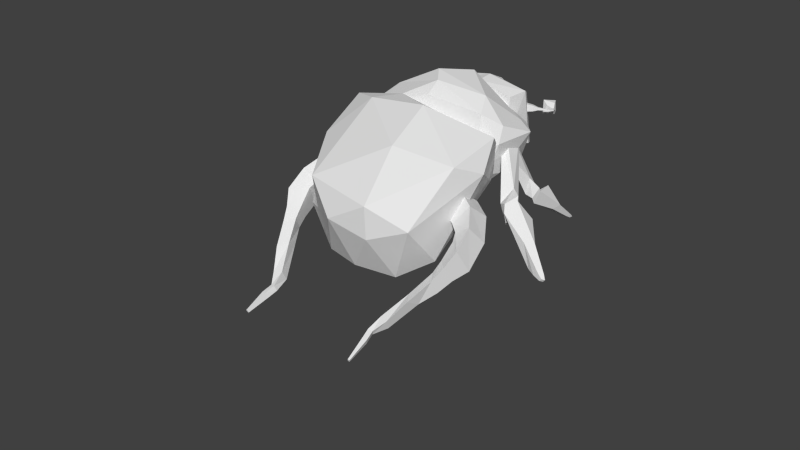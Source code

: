 # Source: skarab.blend  (saved by Blender 2.74.0; exported with 4.5.12 LTS)
import bpy
from mathutils import Matrix  # noqa: F401  (used for matrix-valued properties, if any)

bpy.ops.wm.read_factory_settings(use_empty=True)
scene = bpy.context.scene
scene.name = 'Scene'

# ---- collections
col_collection_1 = bpy.data.collections.new('Collection 1'); scene.collection.children.link(col_collection_1)

# ---- materials (node trees are filled in below, after node groups)
mat_bugmaterial = bpy.data.materials.new('Bugmaterial')
mat_bugmaterial.alpha_threshold = 0.0
mat_bugmaterial.use_transparent_shadow = False
mat_bugmaterial.roughness = 0.5

# ---- material node trees

# ---- world
world_world = bpy.data.worlds.new('World'); scene.world = world_world
world_world.color = (0.05088, 0.05088, 0.05088)
world_world.use_sun_shadow = False
world_world.sun_shadow_jitter_overblur = 0.0
world_world.cycles.sampling_method = 'MANUAL'
world_world.cycles.sample_map_resolution = 256

# ---- meshes
me_cube_007 = bpy.data.meshes.new('Cube.007')
me_cube_007.from_pydata([(-19.29, 0.9695, 3.829), (-19.52, 2.427, 1.314), (-19.88, 0.3419, -0.2186), (-19.52, -1.124, 2.338), (-20.67, 1.503, 4.161), (-20.64, 2.626, 1.463), (-22.03, 1.539, 0.3843), (-22.07, 0.4153, 3.083), (-21.7, 2.685, 4.599), (-21.42, 3.306, 1.743), (-23.53, 3.692, 1.129), (-23.81, 3.071, 3.986), (-22.46, 4.706, 4.569), (-22.27, 5.126, 2.624), (-23.71, 5.396, 2.209), (-23.9, 4.976, 4.153), (-22.93, 6.143, 4.745), (-22.75, 6.356, 3.115), (-23.99, 6.964, 2.876), (-24.16, 6.751, 4.507), (-22.93, 6.143, 4.745), (-22.75, 6.356, 3.115), (-23.99, 6.964, 2.876), (-24.16, 6.751, 4.507), (-23.07, 8.367, 5.104), (-23.21, 9.3, 3.929), (-24.37, 9.873, 3.704), (-24.07, 8.862, 4.91), (-23.38, 12.61, 5.897), (-23.55, 12.6, 4.767), (-24.5, 12.43, 4.78), (-24.33, 12.44, 5.909), (-17.03, 0.8764, 3.512), (-17.25, 2.334, 0.9969), (-17.62, 0.2488, -0.5353), (-17.25, -1.217, 2.021), (-23.97, 14.43, 5.61), (-24.13, 14.29, 5.018), (-24.53, 13.96, 5.128), (-24.37, 14.09, 5.719), (-24.7, 15.28, 5.625), (-24.86, 15.17, 5.026), (-25.29, 14.88, 5.114), (-25.14, 14.99, 5.714), (-24.7, 15.28, 5.625), (-24.86, 15.17, 5.026), (-25.29, 14.88, 5.114), (-25.14, 14.99, 5.714), (-26.35, 17.34, 5.466), (-26.41, 17.3, 5.214), (-26.59, 17.17, 5.252), (-26.53, 17.22, 5.503), (-3.792, 10.06, 3.829), (-4.956, 10.97, 1.314), (-2.956, 10.27, -0.2186), (-1.855, 9.238, 2.338), (-3.586, 11.53, 4.161), (-4.583, 12.04, 1.463), (-2.952, 12.73, 0.3843), (-1.955, 12.21, 3.083), (-4.114, 13.0, 4.599), (-4.791, 13.06, 1.743), (-4.099, 15.09, 1.129), (-3.421, 15.03, 3.986), (-5.507, 14.65, 4.569), (-5.966, 14.69, 2.624), (-5.5, 16.08, 2.209), (-5.041, 16.04, 4.153), (-6.535, 15.76, 4.745), (-6.805, 15.71, 3.115), (-6.735, 17.08, 2.876), (-6.464, 17.13, 4.507), (-6.535, 15.76, 4.745), (-6.805, 15.71, 3.115), (-6.735, 17.08, 2.876), (-6.464, 17.13, 4.507), (-8.406, 16.97, 5.104), (-9.15, 17.55, 3.929), (-9.084, 18.84, 3.704), (-8.349, 18.09, 4.91), (-11.96, 19.31, 5.897), (-11.87, 19.45, 4.767), (-11.25, 20.2, 4.78), (-11.34, 20.06, 5.909), (-4.817, 8.038, 3.512), (-5.981, 8.944, 0.9969), (-3.981, 8.248, -0.5353), (-2.88, 7.214, 2.021), (-13.26, 20.71, 5.61), (-13.06, 20.79, 5.018), (-12.58, 20.97, 5.128), (-12.77, 20.9, 5.719), (-13.64, 21.77, 5.625), (-13.47, 21.85, 5.026), (-13.01, 22.08, 5.114), (-13.18, 22.0, 5.714), (-13.64, 21.77, 5.625), (-13.47, 21.85, 5.026), (-13.01, 22.08, 5.114), (-13.18, 22.0, 5.714), (-14.64, 24.21, 5.466), (-14.57, 24.24, 5.214), (-14.38, 24.34, 5.252), (-14.45, 24.31, 5.503), (-1.0, -1.0, -0.9625), (-1.0, -1.0, 1.037), (-1.0, 1.0, -0.9625), (-1.0, 1.0, 1.037), (1.025, -0.5236, 7.824), (0.2971, 0.1797, 8.355), (0.7551, 0.3516, 5.135), (0.2497, 1.155, 6.762), (1.048, 1.472, 6.982), (1.802, 0.7615, 6.075), (0.6268, 0.5137, 8.361), (0.2971, 0.1797, 8.355), (1.025, -0.5236, 7.824), (0.7551, 0.3516, 5.135), (1.094, 1.393, 7.799), (1.802, 0.7615, 6.498), (1.19, -0.447, 7.589), (2.0, -1.25, 7.503), (2.448, -0.169, 9.994), (3.114, -0.8258, 9.931), (2.21, -1.55, 11.94), (2.863, -2.188, 12.15), (3.329, -1.487, 12.27), (3.731, -1.893, 12.38), (2.748, -1.674, 12.45), (3.148, -2.068, 12.56), (3.559, -1.837, 12.77), (3.77, -2.061, 12.8), (3.266, -1.936, 12.89), (3.48, -2.193, 12.89), (-11.61, -7.94, -0.743), (-11.61, -7.94, 1.257), (-13.09, -6.591, -0.743), (-13.09, -6.591, 1.257), (-13.33, -9.114, 8.043), (-13.36, -8.102, 8.575), (-13.79, -8.325, 5.354), (-14.05, -7.41, 6.981), (-14.82, -7.786, 7.202), (-14.8, -8.822, 6.294), (-13.83, -8.121, 8.581), (-13.36, -8.102, 8.575), (-13.33, -9.114, 8.043), (-13.79, -8.325, 5.354), (-14.79, -7.872, 8.019), (-14.8, -8.822, 6.718), (-13.5, -9.185, 7.809), (-13.45, -10.32, 7.723), (-14.55, -9.926, 10.21), (-14.52, -10.86, 10.15), (-13.37, -10.68, 12.16), (-13.34, -11.59, 12.37), (-14.17, -11.47, 12.49), (-14.14, -12.04, 12.6), (-13.64, -11.16, 12.67), (-13.62, -11.72, 12.78), (-14.07, -11.87, 12.99), (-14.05, -12.18, 13.02), (-13.8, -11.72, 13.11), (-13.75, -12.05, 13.11), (-10.97, -9.251, 1.196), (-12.52, -7.882, 2.281), (-11.05, -7.855, -0.6784), (-12.6, -6.485, 0.4065), (-19.58, -4.201, 4.621), (-19.39, -2.879, 4.572), (-17.29, -5.257, 2.462), (-18.15, -3.259, 2.815), (-19.03, -3.398, 2.286), (-18.95, -4.999, 2.126), (-19.69, -2.853, 4.117), (-19.39, -2.879, 4.572), (-19.58, -4.201, 4.621), (-17.29, -5.257, 2.462), (-19.7, -2.923, 2.782), (-19.28, -4.709, 2.355), (-19.55, -4.413, 4.35), (-20.16, -5.552, 4.699), (-22.52, -3.379, 4.838), (-23.03, -4.307, 5.126), (-23.77, -2.858, 7.293), (-24.48, -3.578, 7.717), (-25.01, -3.303, 6.921), (-25.43, -3.773, 7.181), (-24.64, -2.939, 7.449), (-25.06, -3.395, 7.702), (-25.59, -3.354, 7.418), (-25.79, -3.624, 7.551), (-25.42, -3.154, 7.703), (-25.6, -3.467, 7.853), (0.458, -3.113, 1.648), (0.08161, -1.008, 2.595), (-0.388, -2.345, -0.3926), (-0.7643, -0.2408, 0.555), (0.7775, 6.994, 4.679), (-0.4019, 7.579, 4.446), (0.6232, 4.411, 2.598), (-0.5654, 6.261, 2.711), (0.1162, 6.882, 2.238), (1.397, 5.908, 2.291), (-0.1903, 7.824, 4.003), (-0.4019, 7.579, 4.446), (0.7775, 6.994, 4.679), (0.6232, 4.411, 2.598), (0.0449, 7.727, 2.69), (1.318, 6.354, 2.492), (0.9663, 6.833, 4.437), (2.191, 6.706, 4.958), (1.747, 9.891, 4.892), (2.751, 9.797, 5.32), (1.709, 11.33, 7.298), (2.64, 11.52, 7.841), (2.821, 12.08, 7.035), (3.405, 12.17, 7.371), (2.243, 12.0, 7.496), (2.818, 12.1, 7.823), (3.122, 12.55, 7.555), (3.437, 12.56, 7.731), (2.827, 12.53, 7.805), (3.164, 12.51, 8.002)], [], [(3, 0, 4, 7), (7, 4, 8, 11), (2, 3, 7, 6), (1, 2, 6, 5), (0, 1, 5, 4), (11, 8, 12, 15), (6, 7, 11, 10), (5, 6, 10, 9), (4, 5, 9, 8), (15, 12, 16, 19), (10, 11, 15, 14), (9, 10, 14, 13), (8, 9, 13, 12), (19, 16, 20, 23), (14, 15, 19, 18), (13, 14, 18, 17), (12, 13, 17, 16), (23, 20, 24, 27), (18, 19, 23, 22), (17, 18, 22, 21), (16, 17, 21, 20), (27, 24, 28, 31), (22, 23, 27, 26), (21, 22, 26, 25), (20, 21, 25, 24), (26, 27, 31, 30), (25, 26, 30, 29), (24, 25, 29, 28), (0, 3, 35, 32), (32, 35, 34, 33), (3, 2, 34, 35), (2, 1, 33, 34), (1, 0, 32, 33), (31, 28, 36, 39), (39, 36, 40, 43), (30, 31, 39, 38), (29, 30, 38, 37), (28, 29, 37, 36), (43, 40, 44, 47), (38, 39, 43, 42), (37, 38, 42, 41), (36, 37, 41, 40), (47, 44, 48, 51), (42, 43, 47, 46), (41, 42, 46, 45), (40, 41, 45, 44), (48, 49, 50, 51), (46, 47, 51, 50), (45, 46, 50, 49), (44, 45, 49, 48), (55, 59, 56, 52), (59, 63, 60, 56), (54, 58, 59, 55), (53, 57, 58, 54), (52, 56, 57, 53), (63, 67, 64, 60), (58, 62, 63, 59), (57, 61, 62, 58), (56, 60, 61, 57), (67, 71, 68, 64), (62, 66, 67, 63), (61, 65, 66, 62), (60, 64, 65, 61), (71, 75, 72, 68), (66, 70, 71, 67), (65, 69, 70, 66), (64, 68, 69, 65), (75, 79, 76, 72), (70, 74, 75, 71), (69, 73, 74, 70), (68, 72, 73, 69), (79, 83, 80, 76), (74, 78, 79, 75), (73, 77, 78, 74), (72, 76, 77, 73), (78, 82, 83, 79), (77, 81, 82, 78), (76, 80, 81, 77), (52, 84, 87, 55), (84, 85, 86, 87), (55, 87, 86, 54), (54, 86, 85, 53), (53, 85, 84, 52), (83, 91, 88, 80), (91, 95, 92, 88), (82, 90, 91, 83), (81, 89, 90, 82), (80, 88, 89, 81), (95, 99, 96, 92), (90, 94, 95, 91), (89, 93, 94, 90), (88, 92, 93, 89), (99, 103, 100, 96), (94, 98, 99, 95), (93, 97, 98, 94), (92, 96, 97, 93), (100, 103, 102, 101), (98, 102, 103, 99), (97, 101, 102, 98), (96, 100, 101, 97), (105, 107, 106, 104), (107, 111, 110, 106), (109, 105, 104, 108), (104, 106, 110, 108), (109, 111, 107, 105), (111, 109, 114, 112), (110, 111, 112, 113), (109, 108, 116, 115), (108, 110, 117, 116), (113, 112, 118, 119), (112, 114, 120, 118), (110, 113, 119, 117), (114, 109, 115, 120), (116, 117, 119, 121), (121, 119, 123, 125), (115, 116, 121, 120), (125, 123, 127, 129), (120, 121, 125, 124), (118, 120, 124, 122), (119, 118, 122, 123), (129, 127, 131, 133), (124, 125, 129, 128), (122, 124, 128, 126), (123, 122, 126, 127), (130, 132, 133, 131), (128, 129, 133, 132), (126, 128, 132, 130), (127, 126, 130, 131), (135, 134, 136, 137), (137, 136, 140, 141), (139, 138, 134, 135), (134, 138, 140, 136), (139, 135, 137, 141), (141, 142, 144, 139), (140, 143, 142, 141), (139, 145, 146, 138), (138, 146, 147, 140), (143, 149, 148, 142), (142, 148, 150, 144), (140, 147, 149, 143), (144, 150, 145, 139), (146, 151, 149, 147), (151, 155, 153, 149), (145, 150, 151, 146), (155, 159, 157, 153), (150, 154, 155, 151), (148, 152, 154, 150), (149, 153, 152, 148), (159, 163, 161, 157), (154, 158, 159, 155), (152, 156, 158, 154), (153, 157, 156, 152), (160, 161, 163, 162), (158, 162, 163, 159), (156, 160, 162, 158), (157, 161, 160, 156), (165, 164, 166, 167), (167, 166, 170, 171), (169, 168, 164, 165), (164, 168, 170, 166), (169, 165, 167, 171), (171, 172, 174, 169), (170, 173, 172, 171), (169, 175, 176, 168), (168, 176, 177, 170), (173, 179, 178, 172), (172, 178, 180, 174), (170, 177, 179, 173), (174, 180, 175, 169), (176, 181, 179, 177), (181, 185, 183, 179), (175, 180, 181, 176), (185, 189, 187, 183), (180, 184, 185, 181), (178, 182, 184, 180), (179, 183, 182, 178), (189, 193, 191, 187), (184, 188, 189, 185), (182, 186, 188, 184), (183, 187, 186, 182), (190, 191, 193, 192), (188, 192, 193, 189), (186, 190, 192, 188), (187, 191, 190, 186), (195, 197, 196, 194), (197, 201, 200, 196), (199, 195, 194, 198), (194, 196, 200, 198), (199, 201, 197, 195), (201, 199, 204, 202), (200, 201, 202, 203), (199, 198, 206, 205), (198, 200, 207, 206), (203, 202, 208, 209), (202, 204, 210, 208), (200, 203, 209, 207), (204, 199, 205, 210), (206, 207, 209, 211), (211, 209, 213, 215), (205, 206, 211, 210), (215, 213, 217, 219), (210, 211, 215, 214), (208, 210, 214, 212), (209, 208, 212, 213), (219, 217, 221, 223), (214, 215, 219, 218), (212, 214, 218, 216), (213, 212, 216, 217), (220, 222, 223, 221), (218, 219, 223, 222), (216, 218, 222, 220), (217, 216, 220, 221)])
me_cube_007.materials.append(mat_bugmaterial)
me_cube_007.use_remesh_preserve_volume = False
me_cube_007.use_remesh_preserve_attributes = False
me_cube_007.use_mirror_vertex_groups = False
me_cube_007.update()
me_plane = bpy.data.meshes.new('Plane')
me_plane.from_pydata([(0.6874, -0.1628, -0.1969), (0.7714, -0.2831, -0.2315), (0.6856, -0.1222, -0.342), (0.7697, -0.2425, -0.3767), (0.8233, -0.09186, -0.1991), (0.8854, -0.1808, -0.2247), (0.822, -0.06183, -0.3064), (0.8841, -0.1508, -0.3321), (0.951, -0.08137, -0.2829), (0.9216, -0.0394, -0.2708), (0.9516, -0.09553, -0.2322), (0.9223, -0.05357, -0.2201), (1.04, -0.01513, -0.2552), (1.021, 0.01112, -0.2477), (1.04, -0.02399, -0.2235), (1.022, 0.002262, -0.216), (1.138, 0.04936, -0.2374), (1.11, 0.06675, -0.2341), (1.136, 0.0402, -0.2059), (1.108, 0.0576, -0.2025), (1.177, 0.1179, -0.2127), (1.146, 0.1106, -0.2211), (1.172, 0.1057, -0.1826), (1.141, 0.09835, -0.1911), (1.16, 0.1686, -0.1944), (1.134, 0.1531, -0.2068), (1.154, 0.1548, -0.1651), (1.128, 0.1393, -0.1774), (1.128, 0.2101, -0.1801), (1.112, 0.1865, -0.1963), (1.122, 0.1943, -0.1518), (1.106, 0.1706, -0.168), (1.103, 0.3309, -0.195), (1.021, 0.2108, -0.2775), (1.076, 0.2502, -0.05094), (0.994, 0.1301, -0.1334), (1.054, 0.4133, -0.2561), (0.9209, 0.1847, -0.3125), (1.011, 0.3732, 0.007712), (0.8778, 0.1447, -0.04866), (-0.6556, -0.1009, -0.3267), (-0.7396, -0.2035, -0.3984), (-0.6538, -0.1881, -0.2038), (-0.7378, -0.2908, -0.2755), (-0.7914, -0.05792, -0.2702), (-0.8536, -0.1338, -0.3232), (-0.7901, -0.1225, -0.1793), (-0.8523, -0.1984, -0.2323), (-0.9191, -0.1165, -0.2093), (-0.8898, -0.08066, -0.1843), (-0.9197, -0.08602, -0.2522), (-0.8904, -0.05021, -0.2272), (-1.008, -0.05328, -0.1752), (-0.9893, -0.03088, -0.1596), (-1.008, -0.03424, -0.2021), (-0.9897, -0.01184, -0.1864), (-1.106, 0.00114, -0.1363), (-1.078, 0.01469, -0.1249), (-1.104, 0.01988, -0.1633), (-1.076, 0.03343, -0.1519), (-1.146, 0.06351, -0.09864), (-1.115, 0.05233, -0.09902), (-1.14, 0.07919, -0.1271), (-1.109, 0.06801, -0.1274), (-1.128, 0.1096, -0.07072), (-1.102, 0.09026, -0.075), (-1.122, 0.1237, -0.0999), (-1.096, 0.1044, -0.1042), (-1.096, 0.1469, -0.04748), (-1.08, 0.1194, -0.05563), (-1.091, 0.1589, -0.07764), (-1.074, 0.1314, -0.08579), (-1.071, 0.2113, 0.0558), (-0.9888, 0.07163, 0.01436), (-1.044, 0.2725, -0.09759), (-0.9622, 0.1328, -0.139), (-1.022, 0.2157, 0.1582), (-0.889, 0.02804, 0.01609), (-0.9787, 0.3955, -0.03894), (-0.846, 0.2078, -0.1811), (-0.8859, -0.5951, 0.0), (0.8467, -0.5686, 0.0), (-0.223, -0.03513, 0.0), (0.247, -0.04234, 0.0), (-0.8859, -0.5951, 0.0), (0.8467, -0.5686, 0.0), (0.7354, -0.864, -0.1975), (-0.7751, -0.8979, -0.1975), (0.01804, -0.6503, 0.1448), (0.01301, -0.1944, 0.1448), (0.01804, -0.6503, 0.1448), (0.01302, -0.9612, -0.03949), (-0.6853, -0.2824, 0.0), (0.7213, -0.3055, 0.0), (0.01553, -0.4224, 0.1448), (-0.8859, 0.08755, -0.942), (0.8467, 0.114, -0.942), (-0.223, 0.5966, -0.8352), (0.247, 0.5894, -0.8352), (-0.8859, 0.08755, -0.942), (0.8467, 0.114, -0.942), (0.7354, -0.5111, -1.069), (-0.7751, -0.5451, -1.069), (0.01804, 0.1014, -0.942), (0.01301, 0.5064, -0.8352), (0.01804, 0.1014, -0.942), (0.01302, -0.533, -1.069), (-0.6853, 0.387, -0.9143), (0.7213, 0.364, -0.9143), (0.01553, 0.3161, -0.9143)], [], [(1, 0, 2, 3), (3, 2, 6, 7), (4, 11, 9, 6), (5, 4, 0, 1), (0, 4, 6, 2), (5, 1, 3, 7), (11, 15, 13, 9), (5, 10, 11, 4), (7, 8, 10, 5), (6, 9, 8, 7), (15, 19, 17, 13), (10, 14, 15, 11), (8, 12, 14, 10), (9, 13, 12, 8), (19, 23, 21, 17), (14, 18, 19, 15), (12, 16, 18, 14), (13, 17, 16, 12), (23, 27, 25, 21), (18, 22, 23, 19), (16, 20, 22, 18), (17, 21, 20, 16), (27, 31, 29, 25), (22, 26, 27, 23), (20, 24, 26, 22), (21, 25, 24, 20), (31, 35, 33, 29), (26, 30, 31, 27), (24, 28, 30, 26), (25, 29, 28, 24), (35, 39, 37, 33), (30, 34, 35, 31), (28, 32, 34, 30), (29, 33, 32, 28), (36, 37, 39, 38), (34, 38, 39, 35), (32, 36, 38, 34), (33, 37, 36, 32), (41, 40, 42, 43), (43, 42, 46, 47), (44, 51, 49, 46), (45, 44, 40, 41), (40, 44, 46, 42), (45, 41, 43, 47), (51, 55, 53, 49), (45, 50, 51, 44), (47, 48, 50, 45), (46, 49, 48, 47), (55, 59, 57, 53), (50, 54, 55, 51), (48, 52, 54, 50), (49, 53, 52, 48), (59, 63, 61, 57), (54, 58, 59, 55), (52, 56, 58, 54), (53, 57, 56, 52), (63, 67, 65, 61), (58, 62, 63, 59), (56, 60, 62, 58), (57, 61, 60, 56), (67, 71, 69, 65), (62, 66, 67, 63), (60, 64, 66, 62), (61, 65, 64, 60), (71, 75, 73, 69), (66, 70, 71, 67), (64, 68, 70, 66), (65, 69, 68, 64), (75, 79, 77, 73), (70, 74, 75, 71), (68, 72, 74, 70), (69, 73, 72, 68), (76, 77, 79, 78), (74, 78, 79, 75), (72, 76, 78, 74), (73, 77, 76, 72), (94, 93, 83, 89), (88, 80, 84, 90), (90, 84, 87, 91), (85, 90, 91, 86), (81, 88, 90, 85), (92, 94, 89, 82), (80, 88, 94, 92), (88, 81, 93, 94), (104, 98, 108, 109), (105, 99, 95, 103), (106, 102, 99, 105), (101, 106, 105, 100), (100, 105, 103, 96), (97, 104, 109, 107), (107, 109, 103, 95), (109, 108, 96, 103), (80, 92, 107, 95), (83, 93, 108, 98), (82, 89, 104, 97), (81, 85, 100, 96), (84, 80, 95, 99), (86, 91, 106, 101), (85, 86, 101, 100), (87, 84, 99, 102), (89, 83, 98, 104), (91, 87, 102, 106), (92, 82, 97, 107), (93, 81, 96, 108)])
me_plane.materials.append(mat_bugmaterial)
me_plane.use_remesh_preserve_volume = False
me_plane.use_remesh_preserve_attributes = False
me_plane.use_mirror_vertex_groups = False
me_plane.update()
me_icosphere_004 = bpy.data.meshes.new('Icosphere.004')
me_icosphere_004.from_pydata([(-1.047, 0.08898, -2.022), (2.271, -0.9554, -2.294), (-2.783, -1.567, -1.758), (-3.461, 0.2934, -1.758), (-1.944, 2.125, -1.983), (2.42, 1.276, -2.228), (-0.6856, -1.112, 0.5371), (-3.381, -1.132, -0.2472), (-2.908, 1.633, -0.2472), (-0.2804, 1.777, 0.5371), (2.569, -0.3472, -0.2635), (-1.047, 0.04589, 1.26), (-1.356, -0.5226, -1.564), (1.748, -0.673, -3.109), (-0.7032, -1.057, -1.574), (2.501, -0.3459, -2.35), (2.029, 1.196, -2.729), (-3.033, 0.2466, -2.837), (-3.334, -1.098, -2.403), (-0.9504, 1.188, -1.564), (-2.51, 1.773, -2.403), (-0.2981, 1.723, -1.403), (2.758, -0.8756, -0.8469), (3.019, 1.007, -0.8216), (-1.047, -1.307, -0.04742), (2.06, -1.294, -1.199), (-3.686, -0.4907, -1.16), (-3.2, -1.511, -0.8455), (-2.361, 2.069, -1.385), (-3.129, 1.455, -0.8455), (2.064, 2.117, -0.9683), (-0.6417, 1.973, -0.02498), (1.861, -0.9102, 0.2302), (-2.765, -1.511, -0.1421), (-3.428, 0.1892, -0.1421), (-1.926, 2.069, -0.1421), (2.329, 1.281, -0.5467), (-0.5514, -0.6535, 1.064), (1.523, -0.1481, 0.7266), (-2.919, -0.2556, 0.2926), (-2.146, 1.53, 0.2926), (-0.1462, 1.319, 1.064), (-0.865, -1.6, -3.688), (1.227, -2.484, -3.822), (-0.8502, -3.415, -4.348), (-3.579, -1.747, -3.339), (-1.291, -0.2712, -2.172), (1.331, -0.8797, -2.494), (0.7759, -6.733, -3.472), (-2.699, -5.748, -3.534), (-3.924, -1.736, 0.01525), (0.3842, -1.294, -0.09048), (3.391, -2.74, -1.321), (0.3105, -4.59, -0.3404), (-1.177, -2.742, -3.96), (0.4582, -2.098, -3.789), (-0.04427, -3.523, -4.062), (1.489, -1.662, -3.521), (0.5614, -1.142, -3.454), (-1.819, -1.691, -3.536), (-2.572, -2.701, -3.95), (-1.023, -0.6874, -3.06), (-2.184, -0.911, -2.619), (0.1254, -0.3705, -2.206), (2.44, -4.512, -4.758), (2.61, -1.114, -2.395), (-0.3199, -6.181, -5.18), (1.327, -5.601, -5.409), (-3.89, -4.849, -3.973), (-1.86, -5.905, -5.092), (-3.324, -0.8877, -0.4856), (-4.012, -1.848, -0.8391), (2.224, -0.1109, -1.449), (-0.4816, -0.2243, -1.094), (2.353, -6.107, -2.886), (-1.019, -6.943, -3.027), (-3.903, -3.82, -1.097), (-1.794, -1.4, 0.3849), (3.046, -1.631, -0.2313), (0.696, -6.721, -2.063), (2.875, -3.984, -0.767), (-2.488, -6.229, -1.847), (-2.52, -2.52, 0.376), (0.07654, -2.384, 0.6272)], [], [(0, 13, 12), (1, 13, 15), (0, 12, 17), (0, 17, 19), (0, 19, 16), (1, 15, 22), (2, 14, 24), (3, 18, 26), (4, 20, 28), (5, 21, 30), (1, 22, 25), (2, 24, 27), (3, 26, 29), (4, 28, 31), (5, 30, 23), (6, 32, 37), (7, 33, 39), (8, 34, 40), (9, 35, 41), (10, 36, 38), (38, 41, 11), (38, 36, 41), (36, 9, 41), (41, 40, 11), (41, 35, 40), (35, 8, 40), (40, 39, 11), (40, 34, 39), (34, 7, 39), (39, 37, 11), (39, 33, 37), (33, 6, 37), (37, 38, 11), (37, 32, 38), (32, 10, 38), (23, 36, 10), (23, 30, 36), (30, 9, 36), (31, 35, 9), (31, 28, 35), (28, 8, 35), (29, 34, 8), (29, 26, 34), (26, 7, 34), (27, 33, 7), (27, 24, 33), (24, 6, 33), (25, 32, 6), (25, 22, 32), (22, 10, 32), (30, 31, 9), (30, 21, 31), (21, 4, 31), (28, 29, 8), (28, 20, 29), (20, 3, 29), (26, 27, 7), (26, 18, 27), (18, 2, 27), (24, 25, 6), (24, 14, 25), (14, 1, 25), (22, 23, 10), (22, 15, 23), (15, 5, 23), (16, 21, 5), (16, 19, 21), (19, 4, 21), (19, 20, 4), (19, 17, 20), (17, 3, 20), (17, 18, 3), (17, 12, 18), (12, 2, 18), (15, 16, 5), (15, 13, 16), (13, 0, 16), (12, 14, 2), (12, 13, 14), (13, 1, 14), (42, 55, 54), (43, 55, 57), (42, 54, 59), (42, 59, 61), (42, 61, 58), (43, 57, 64), (44, 56, 66), (45, 60, 68), (46, 62, 70), (47, 63, 72), (43, 64, 67), (44, 66, 69), (45, 68, 71), (46, 70, 73), (47, 72, 65), (48, 74, 79), (49, 75, 81), (50, 76, 82), (51, 77, 83), (52, 78, 80), (80, 83, 53), (80, 78, 83), (78, 51, 83), (83, 82, 53), (83, 77, 82), (77, 50, 82), (82, 81, 53), (82, 76, 81), (76, 49, 81), (81, 79, 53), (81, 75, 79), (75, 48, 79), (79, 80, 53), (79, 74, 80), (74, 52, 80), (65, 78, 52), (65, 72, 78), (72, 51, 78), (73, 77, 51), (73, 70, 77), (70, 50, 77), (71, 76, 50), (71, 68, 76), (68, 49, 76), (69, 75, 49), (69, 66, 75), (66, 48, 75), (67, 74, 48), (67, 64, 74), (64, 52, 74), (72, 73, 51), (72, 63, 73), (63, 46, 73), (70, 71, 50), (70, 62, 71), (62, 45, 71), (68, 69, 49), (68, 60, 69), (60, 44, 69), (66, 67, 48), (66, 56, 67), (56, 43, 67), (64, 65, 52), (64, 57, 65), (57, 47, 65), (58, 63, 47), (58, 61, 63), (61, 46, 63), (61, 62, 46), (61, 59, 62), (59, 45, 62), (59, 60, 45), (59, 54, 60), (54, 44, 60), (57, 58, 47), (57, 55, 58), (55, 42, 58), (54, 56, 44), (54, 55, 56), (55, 43, 56)])
me_icosphere_004.materials.append(mat_bugmaterial)
me_icosphere_004.use_remesh_preserve_volume = False
me_icosphere_004.use_remesh_preserve_attributes = False
me_icosphere_004.use_mirror_vertex_groups = False
me_icosphere_004.update()

# ---- objects
ob_limbs = bpy.data.objects.new('Limbs', me_cube_007)
ob_head = bpy.data.objects.new('Head', me_plane)
ob_body = bpy.data.objects.new('Body', me_icosphere_004)

# ---- transforms, parenting, visibility, modifiers, constraints
ob_limbs.location = (0.3674, 0.3593, 1.296)
ob_limbs.rotation_euler = (0.3179, 0.1813, -0.5014)
ob_limbs.scale = (-0.1784, -0.1784, -0.1784)
ob_limbs.lineart.crease_threshold = 0.0
ob_head.location = (1.711, 1.987, 1.542)
ob_head.rotation_euler = (-0.445, 2.566e-08, -5.806e-09)
ob_head.lineart.crease_threshold = 0.0
ob_body.location = (1.807, 0.3224, 1.699)
ob_body.scale = (0.4522, 0.4522, 0.4522)
ob_body.lineart.crease_threshold = 0.0

# ---- collection membership
col_collection_1.objects.link(ob_limbs)
col_collection_1.objects.link(ob_head)
col_collection_1.objects.link(ob_body)

# ---- scene / render settings (as saved in the file)
scene.frame_start = 1; scene.frame_end = 250; scene.frame_set(1)
scene.render.engine = 'BLENDER_EEVEE_NEXT'
scene.render.resolution_percentage = 50
scene.render.dither_intensity = 0.0
scene.cycles.use_denoising = False
scene.cycles.samples = 10
scene.cycles.sampling_pattern = 'TABULATED_SOBOL'
scene.cycles.light_sampling_threshold = 0.0
scene.cycles.use_adaptive_sampling = False
scene.cycles.use_light_tree = False
scene.cycles.blur_glossy = 0.0
scene.cycles.pixel_filter_type = 'GAUSSIAN'
scene.cycles.sample_clamp_indirect = 0.0
scene.view_settings.view_transform = 'Standard'
bpy.context.view_layer.update()

# ---- added for rendering (the .blend has no active camera and no usable light): camera, sun
cam_auto = bpy.data.cameras.new('AutoCamera')
cam_auto.lens = 50.0
cam_auto.sensor_width = 36.0
cam_auto.clip_end = 1000.0
ob_auto_camera = bpy.data.objects.new('AutoCamera', cam_auto)
scene.collection.objects.link(ob_auto_camera)
ob_auto_camera.location = (13.5626, -15.4769, 9.18501)
ob_auto_camera.rotation_euler = (1.09748, -7.21219e-08, 0.694738)
scene.camera = ob_auto_camera
light_auto_sun = bpy.data.lights.new('AutoSun', 'SUN')
light_auto_sun.energy = 3.0
light_auto_sun.angle = 0.0523599
ob_auto_sun = bpy.data.objects.new('AutoSun', light_auto_sun)
scene.collection.objects.link(ob_auto_sun)
ob_auto_sun.rotation_euler = (0.872665, 0.174533, 0.523599)
bpy.context.view_layer.update()
